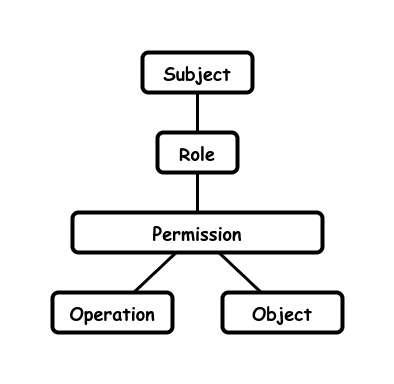

The diagram above was exported from draw.io. Its source (the exported page's mxGraphModel, read from the mxfile embedded in the PNG):
<mxGraphModel dx="1434" dy="1823" grid="1" gridSize="10" guides="1" tooltips="1" connect="1" arrows="1" fold="1" page="1" pageScale="1" pageWidth="850" pageHeight="1100" math="0" shadow="0">
  <root>
    <mxCell id="0" />
    <mxCell id="1" parent="0" />
    <mxCell id="tv9WC5lIYfzOwHDltbdf-1" value="&lt;b style=&quot;font-size: 18px;&quot;&gt;Subject&lt;br&gt;&lt;/b&gt;" style="rounded=1;whiteSpace=wrap;html=1;strokeWidth=4;fontFamily=Comic Sans MS;fontSize=18;" parent="1" vertex="1">
      <mxGeometry x="290" y="-70" width="110" height="40" as="geometry" />
    </mxCell>
    <mxCell id="JGTLKzU7vxt9fHpPfeOy-39" value="&lt;b style=&quot;font-size: 18px;&quot;&gt;Role&lt;br&gt;&lt;/b&gt;" style="rounded=1;whiteSpace=wrap;html=1;strokeWidth=4;fontFamily=Comic Sans MS;fontSize=18;" parent="1" vertex="1">
      <mxGeometry x="305" y="10" width="80" height="40" as="geometry" />
    </mxCell>
    <mxCell id="JGTLKzU7vxt9fHpPfeOy-40" value="&lt;b style=&quot;font-size: 18px;&quot;&gt;Permission&lt;br&gt;&lt;/b&gt;" style="rounded=1;whiteSpace=wrap;html=1;strokeWidth=4;fontFamily=Comic Sans MS;fontSize=18;" parent="1" vertex="1">
      <mxGeometry x="220" y="90" width="250" height="40" as="geometry" />
    </mxCell>
    <mxCell id="JGTLKzU7vxt9fHpPfeOy-41" value="&lt;b style=&quot;font-size: 18px;&quot;&gt;Operation&lt;br&gt;&lt;/b&gt;" style="rounded=1;whiteSpace=wrap;html=1;strokeWidth=4;fontFamily=Comic Sans MS;fontSize=18;" parent="1" vertex="1">
      <mxGeometry x="200" y="170" width="120" height="40" as="geometry" />
    </mxCell>
    <mxCell id="JGTLKzU7vxt9fHpPfeOy-43" value="" style="endArrow=none;html=1;rounded=0;strokeWidth=3;endFill=0;" parent="1" source="tv9WC5lIYfzOwHDltbdf-1" target="JGTLKzU7vxt9fHpPfeOy-39" edge="1">
      <mxGeometry width="50" height="50" relative="1" as="geometry">
        <mxPoint x="100" y="250" as="sourcePoint" />
        <mxPoint x="150" y="200" as="targetPoint" />
      </mxGeometry>
    </mxCell>
    <mxCell id="JGTLKzU7vxt9fHpPfeOy-44" value="" style="endArrow=none;html=1;rounded=0;strokeWidth=3;endFill=0;" parent="1" source="JGTLKzU7vxt9fHpPfeOy-39" target="JGTLKzU7vxt9fHpPfeOy-40" edge="1">
      <mxGeometry width="50" height="50" relative="1" as="geometry">
        <mxPoint x="435" y="-20" as="sourcePoint" />
        <mxPoint x="435" y="40" as="targetPoint" />
      </mxGeometry>
    </mxCell>
    <mxCell id="JGTLKzU7vxt9fHpPfeOy-45" value="" style="endArrow=none;html=1;rounded=0;strokeWidth=3;endFill=0;" parent="1" source="JGTLKzU7vxt9fHpPfeOy-40" target="JGTLKzU7vxt9fHpPfeOy-41" edge="1">
      <mxGeometry width="50" height="50" relative="1" as="geometry">
        <mxPoint x="445" y="-10" as="sourcePoint" />
        <mxPoint x="445" y="50" as="targetPoint" />
      </mxGeometry>
    </mxCell>
    <mxCell id="SC6HI8S9PBEV44m3UZzY-1" value="&lt;b style=&quot;font-size: 18px;&quot;&gt;Object&lt;br&gt;&lt;/b&gt;" style="rounded=1;whiteSpace=wrap;html=1;strokeWidth=4;fontFamily=Comic Sans MS;fontSize=18;" vertex="1" parent="1">
      <mxGeometry x="370" y="170" width="120" height="40" as="geometry" />
    </mxCell>
    <mxCell id="SC6HI8S9PBEV44m3UZzY-2" value="" style="endArrow=none;html=1;rounded=0;strokeWidth=3;endFill=0;" edge="1" parent="1" source="JGTLKzU7vxt9fHpPfeOy-40" target="SC6HI8S9PBEV44m3UZzY-1">
      <mxGeometry width="50" height="50" relative="1" as="geometry">
        <mxPoint x="333" y="140" as="sourcePoint" />
        <mxPoint x="277" y="190" as="targetPoint" />
      </mxGeometry>
    </mxCell>
  </root>
</mxGraphModel>